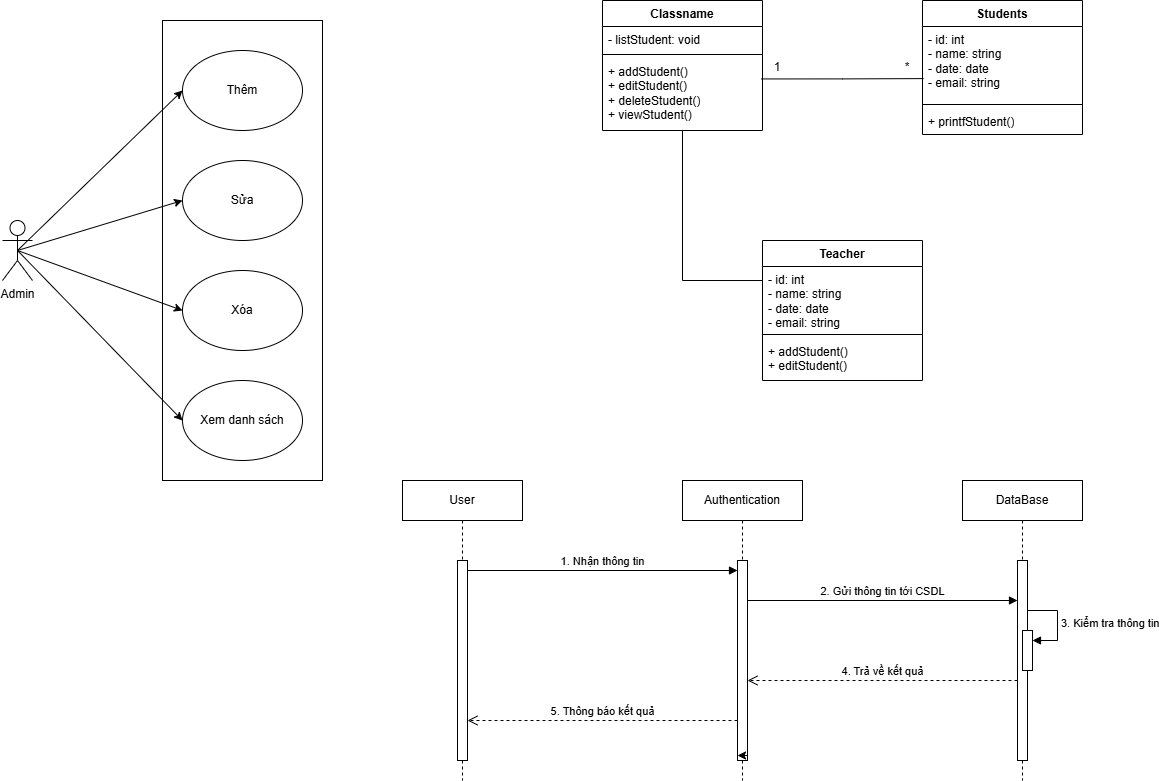

The diagram above was exported from draw.io. Its source (the exported page's mxGraphModel, read from the mxfile embedded in the PNG):
<mxGraphModel dx="1442" dy="962" grid="1" gridSize="10" guides="1" tooltips="1" connect="1" arrows="1" fold="1" page="0" pageScale="1" pageWidth="827" pageHeight="1169" math="0" shadow="0">
  <root>
    <mxCell id="0" />
    <mxCell id="1" parent="0" />
    <mxCell id="PDsLzpbcoML1U51skW2--1" value="" style="rounded=0;whiteSpace=wrap;html=1;" vertex="1" parent="1">
      <mxGeometry y="-20" width="160" height="460" as="geometry" />
    </mxCell>
    <mxCell id="PDsLzpbcoML1U51skW2--2" value="Admin" style="shape=umlActor;verticalLabelPosition=bottom;verticalAlign=top;html=1;outlineConnect=0;" vertex="1" parent="1">
      <mxGeometry x="-160" y="180" width="30" height="60" as="geometry" />
    </mxCell>
    <mxCell id="PDsLzpbcoML1U51skW2--3" value="Thêm" style="ellipse;whiteSpace=wrap;html=1;" vertex="1" parent="1">
      <mxGeometry x="20" y="10" width="120" height="80" as="geometry" />
    </mxCell>
    <mxCell id="PDsLzpbcoML1U51skW2--4" value="Sửa" style="ellipse;whiteSpace=wrap;html=1;" vertex="1" parent="1">
      <mxGeometry x="20" y="120" width="120" height="80" as="geometry" />
    </mxCell>
    <mxCell id="PDsLzpbcoML1U51skW2--5" value="Xóa" style="ellipse;whiteSpace=wrap;html=1;" vertex="1" parent="1">
      <mxGeometry x="20" y="230" width="120" height="80" as="geometry" />
    </mxCell>
    <mxCell id="PDsLzpbcoML1U51skW2--6" value="Xem danh sách" style="ellipse;whiteSpace=wrap;html=1;" vertex="1" parent="1">
      <mxGeometry x="20" y="340" width="120" height="80" as="geometry" />
    </mxCell>
    <mxCell id="PDsLzpbcoML1U51skW2--7" value="Classname" style="swimlane;fontStyle=1;align=center;verticalAlign=top;childLayout=stackLayout;horizontal=1;startSize=26;horizontalStack=0;resizeParent=1;resizeParentMax=0;resizeLast=0;collapsible=1;marginBottom=0;whiteSpace=wrap;html=1;" vertex="1" parent="1">
      <mxGeometry x="440" y="-40" width="160" height="130" as="geometry" />
    </mxCell>
    <mxCell id="PDsLzpbcoML1U51skW2--8" value="- listStudent: void" style="text;strokeColor=none;fillColor=none;align=left;verticalAlign=top;spacingLeft=4;spacingRight=4;overflow=hidden;rotatable=0;points=[[0,0.5],[1,0.5]];portConstraint=eastwest;whiteSpace=wrap;html=1;" vertex="1" parent="PDsLzpbcoML1U51skW2--7">
      <mxGeometry y="26" width="160" height="24" as="geometry" />
    </mxCell>
    <mxCell id="PDsLzpbcoML1U51skW2--9" value="" style="line;strokeWidth=1;fillColor=none;align=left;verticalAlign=middle;spacingTop=-1;spacingLeft=3;spacingRight=3;rotatable=0;labelPosition=right;points=[];portConstraint=eastwest;strokeColor=inherit;" vertex="1" parent="PDsLzpbcoML1U51skW2--7">
      <mxGeometry y="50" width="160" height="8" as="geometry" />
    </mxCell>
    <mxCell id="PDsLzpbcoML1U51skW2--10" value="+ addStudent()&lt;div&gt;+ editStudent()&lt;/div&gt;&lt;div&gt;+ deleteStudent()&lt;/div&gt;&lt;div&gt;+ viewStudent()&lt;/div&gt;" style="text;strokeColor=none;fillColor=none;align=left;verticalAlign=top;spacingLeft=4;spacingRight=4;overflow=hidden;rotatable=0;points=[[0,0.5],[1,0.5]];portConstraint=eastwest;whiteSpace=wrap;html=1;" vertex="1" parent="PDsLzpbcoML1U51skW2--7">
      <mxGeometry y="58" width="160" height="72" as="geometry" />
    </mxCell>
    <mxCell id="PDsLzpbcoML1U51skW2--11" value="Students" style="swimlane;fontStyle=1;align=center;verticalAlign=top;childLayout=stackLayout;horizontal=1;startSize=26;horizontalStack=0;resizeParent=1;resizeParentMax=0;resizeLast=0;collapsible=1;marginBottom=0;whiteSpace=wrap;html=1;" vertex="1" parent="1">
      <mxGeometry x="760" y="-40" width="160" height="134" as="geometry" />
    </mxCell>
    <mxCell id="PDsLzpbcoML1U51skW2--12" value="- id: int&lt;div&gt;- name: string&lt;/div&gt;&lt;div&gt;- date: date&lt;/div&gt;&lt;div&gt;- email: string&lt;/div&gt;" style="text;strokeColor=none;fillColor=none;align=left;verticalAlign=top;spacingLeft=4;spacingRight=4;overflow=hidden;rotatable=0;points=[[0,0.5],[1,0.5]];portConstraint=eastwest;whiteSpace=wrap;html=1;" vertex="1" parent="PDsLzpbcoML1U51skW2--11">
      <mxGeometry y="26" width="160" height="74" as="geometry" />
    </mxCell>
    <mxCell id="PDsLzpbcoML1U51skW2--13" value="" style="line;strokeWidth=1;fillColor=none;align=left;verticalAlign=middle;spacingTop=-1;spacingLeft=3;spacingRight=3;rotatable=0;labelPosition=right;points=[];portConstraint=eastwest;strokeColor=inherit;" vertex="1" parent="PDsLzpbcoML1U51skW2--11">
      <mxGeometry y="100" width="160" height="8" as="geometry" />
    </mxCell>
    <mxCell id="PDsLzpbcoML1U51skW2--14" value="+ printfStudent()" style="text;strokeColor=none;fillColor=none;align=left;verticalAlign=top;spacingLeft=4;spacingRight=4;overflow=hidden;rotatable=0;points=[[0,0.5],[1,0.5]];portConstraint=eastwest;whiteSpace=wrap;html=1;" vertex="1" parent="PDsLzpbcoML1U51skW2--11">
      <mxGeometry y="108" width="160" height="26" as="geometry" />
    </mxCell>
    <mxCell id="PDsLzpbcoML1U51skW2--15" value="Teacher" style="swimlane;fontStyle=1;align=center;verticalAlign=top;childLayout=stackLayout;horizontal=1;startSize=26;horizontalStack=0;resizeParent=1;resizeParentMax=0;resizeLast=0;collapsible=1;marginBottom=0;whiteSpace=wrap;html=1;" vertex="1" parent="1">
      <mxGeometry x="600" y="200" width="160" height="140" as="geometry" />
    </mxCell>
    <mxCell id="PDsLzpbcoML1U51skW2--16" value="- id: int&lt;div&gt;- name: string&lt;/div&gt;&lt;div&gt;- date: date&lt;/div&gt;&lt;div&gt;- email: string&lt;/div&gt;" style="text;strokeColor=none;fillColor=none;align=left;verticalAlign=top;spacingLeft=4;spacingRight=4;overflow=hidden;rotatable=0;points=[[0,0.5],[1,0.5]];portConstraint=eastwest;whiteSpace=wrap;html=1;" vertex="1" parent="PDsLzpbcoML1U51skW2--15">
      <mxGeometry y="26" width="160" height="64" as="geometry" />
    </mxCell>
    <mxCell id="PDsLzpbcoML1U51skW2--17" value="" style="line;strokeWidth=1;fillColor=none;align=left;verticalAlign=middle;spacingTop=-1;spacingLeft=3;spacingRight=3;rotatable=0;labelPosition=right;points=[];portConstraint=eastwest;strokeColor=inherit;" vertex="1" parent="PDsLzpbcoML1U51skW2--15">
      <mxGeometry y="90" width="160" height="8" as="geometry" />
    </mxCell>
    <mxCell id="PDsLzpbcoML1U51skW2--18" value="+ addStudent()&lt;div&gt;+ editStudent()&lt;/div&gt;" style="text;strokeColor=none;fillColor=none;align=left;verticalAlign=top;spacingLeft=4;spacingRight=4;overflow=hidden;rotatable=0;points=[[0,0.5],[1,0.5]];portConstraint=eastwest;whiteSpace=wrap;html=1;" vertex="1" parent="PDsLzpbcoML1U51skW2--15">
      <mxGeometry y="98" width="160" height="42" as="geometry" />
    </mxCell>
    <mxCell id="PDsLzpbcoML1U51skW2--19" style="edgeStyle=orthogonalEdgeStyle;rounded=0;orthogonalLoop=1;jettySize=auto;html=1;entryX=0.5;entryY=1;entryDx=0;entryDy=0;entryPerimeter=0;endArrow=none;endFill=0;exitX=0;exitY=0.219;exitDx=0;exitDy=0;exitPerimeter=0;" edge="1" parent="1" source="PDsLzpbcoML1U51skW2--16" target="PDsLzpbcoML1U51skW2--10">
      <mxGeometry relative="1" as="geometry" />
    </mxCell>
    <mxCell id="PDsLzpbcoML1U51skW2--20" style="edgeStyle=orthogonalEdgeStyle;rounded=0;orthogonalLoop=1;jettySize=auto;html=1;entryX=0.007;entryY=0.704;entryDx=0;entryDy=0;entryPerimeter=0;endArrow=none;endFill=0;exitX=0.991;exitY=0.284;exitDx=0;exitDy=0;exitPerimeter=0;" edge="1" parent="1" source="PDsLzpbcoML1U51skW2--10" target="PDsLzpbcoML1U51skW2--12">
      <mxGeometry relative="1" as="geometry">
        <mxPoint x="610" y="70" as="sourcePoint" />
        <mxPoint x="733.1999999999998" y="50.319999999999936" as="targetPoint" />
      </mxGeometry>
    </mxCell>
    <mxCell id="PDsLzpbcoML1U51skW2--21" value="1" style="text;html=1;whiteSpace=wrap;strokeColor=none;fillColor=none;align=center;verticalAlign=middle;rounded=0;" vertex="1" parent="1">
      <mxGeometry x="600" y="17" width="30" height="20" as="geometry" />
    </mxCell>
    <mxCell id="PDsLzpbcoML1U51skW2--22" value="*" style="text;html=1;whiteSpace=wrap;strokeColor=none;fillColor=none;align=center;verticalAlign=middle;rounded=0;" vertex="1" parent="1">
      <mxGeometry x="730" y="17" width="30" height="20" as="geometry" />
    </mxCell>
    <mxCell id="PDsLzpbcoML1U51skW2--23" value="User" style="shape=umlLifeline;perimeter=lifelinePerimeter;whiteSpace=wrap;html=1;container=1;dropTarget=0;collapsible=0;recursiveResize=0;outlineConnect=0;portConstraint=eastwest;newEdgeStyle={&quot;curved&quot;:0,&quot;rounded&quot;:0};" vertex="1" parent="1">
      <mxGeometry x="240" y="440" width="120" height="300" as="geometry" />
    </mxCell>
    <mxCell id="PDsLzpbcoML1U51skW2--24" value="" style="html=1;points=[[0,0,0,0,5],[0,1,0,0,-5],[1,0,0,0,5],[1,1,0,0,-5]];perimeter=orthogonalPerimeter;outlineConnect=0;targetShapes=umlLifeline;portConstraint=eastwest;newEdgeStyle={&quot;curved&quot;:0,&quot;rounded&quot;:0};" vertex="1" parent="PDsLzpbcoML1U51skW2--23">
      <mxGeometry x="55" y="80" width="10" height="200" as="geometry" />
    </mxCell>
    <mxCell id="PDsLzpbcoML1U51skW2--25" value="Authentication" style="shape=umlLifeline;perimeter=lifelinePerimeter;whiteSpace=wrap;html=1;container=1;dropTarget=0;collapsible=0;recursiveResize=0;outlineConnect=0;portConstraint=eastwest;newEdgeStyle={&quot;curved&quot;:0,&quot;rounded&quot;:0};" vertex="1" parent="1">
      <mxGeometry x="520" y="440" width="120" height="300" as="geometry" />
    </mxCell>
    <mxCell id="PDsLzpbcoML1U51skW2--26" value="" style="html=1;points=[[0,0,0,0,5],[0,1,0,0,-5],[1,0,0,0,5],[1,1,0,0,-5]];perimeter=orthogonalPerimeter;outlineConnect=0;targetShapes=umlLifeline;portConstraint=eastwest;newEdgeStyle={&quot;curved&quot;:0,&quot;rounded&quot;:0};" vertex="1" parent="PDsLzpbcoML1U51skW2--25">
      <mxGeometry x="55" y="80" width="10" height="200" as="geometry" />
    </mxCell>
    <mxCell id="PDsLzpbcoML1U51skW2--27" style="edgeStyle=orthogonalEdgeStyle;rounded=0;orthogonalLoop=1;jettySize=auto;html=1;curved=0;exitX=1;exitY=1;exitDx=0;exitDy=-5;exitPerimeter=0;entryX=0;entryY=1;entryDx=0;entryDy=-5;entryPerimeter=0;" edge="1" parent="PDsLzpbcoML1U51skW2--25" source="PDsLzpbcoML1U51skW2--26" target="PDsLzpbcoML1U51skW2--26">
      <mxGeometry relative="1" as="geometry" />
    </mxCell>
    <mxCell id="PDsLzpbcoML1U51skW2--28" value="DataBase" style="shape=umlLifeline;whiteSpace=wrap;html=1;container=1;dropTarget=0;collapsible=0;recursiveResize=0;outlineConnect=0;portConstraint=eastwest;newEdgeStyle={&quot;curved&quot;:0,&quot;rounded&quot;:0};points=[[0,0,0,0,5],[0,1,0,0,-5],[1,0,0,0,5],[1,1,0,0,-5]];perimeter=rectanglePerimeter;targetShapes=umlLifeline;participant=label;" vertex="1" parent="1">
      <mxGeometry x="800" y="440" width="120" height="300" as="geometry" />
    </mxCell>
    <mxCell id="PDsLzpbcoML1U51skW2--29" value="" style="html=1;points=[[0,0,0,0,5],[0,1,0,0,-5],[1,0,0,0,5],[1,1,0,0,-5]];perimeter=orthogonalPerimeter;outlineConnect=0;targetShapes=umlLifeline;portConstraint=eastwest;newEdgeStyle={&quot;curved&quot;:0,&quot;rounded&quot;:0};" vertex="1" parent="PDsLzpbcoML1U51skW2--28">
      <mxGeometry x="55" y="80" width="10" height="200" as="geometry" />
    </mxCell>
    <mxCell id="PDsLzpbcoML1U51skW2--30" value="" style="html=1;points=[[0,0,0,0,5],[0,1,0,0,-5],[1,0,0,0,5],[1,1,0,0,-5]];perimeter=orthogonalPerimeter;outlineConnect=0;targetShapes=umlLifeline;portConstraint=eastwest;newEdgeStyle={&quot;curved&quot;:0,&quot;rounded&quot;:0};" vertex="1" parent="PDsLzpbcoML1U51skW2--28">
      <mxGeometry x="60" y="150" width="10" height="40" as="geometry" />
    </mxCell>
    <mxCell id="PDsLzpbcoML1U51skW2--31" value="3. Kiểm tra thông tin" style="html=1;align=left;spacingLeft=2;endArrow=block;rounded=0;edgeStyle=orthogonalEdgeStyle;curved=0;rounded=0;" edge="1" parent="PDsLzpbcoML1U51skW2--28" target="PDsLzpbcoML1U51skW2--30">
      <mxGeometry relative="1" as="geometry">
        <mxPoint x="65" y="130" as="sourcePoint" />
        <Array as="points">
          <mxPoint x="95" y="160" />
        </Array>
      </mxGeometry>
    </mxCell>
    <mxCell id="PDsLzpbcoML1U51skW2--32" value="1. Nhận thông tin" style="html=1;verticalAlign=bottom;endArrow=block;curved=0;rounded=0;" edge="1" parent="1">
      <mxGeometry width="80" relative="1" as="geometry">
        <mxPoint x="305" y="530" as="sourcePoint" />
        <mxPoint x="575" y="530" as="targetPoint" />
      </mxGeometry>
    </mxCell>
    <mxCell id="PDsLzpbcoML1U51skW2--33" value="2. Gửi thông tin tới CSDL" style="html=1;verticalAlign=bottom;endArrow=block;curved=0;rounded=0;" edge="1" parent="1">
      <mxGeometry width="80" relative="1" as="geometry">
        <mxPoint x="585" y="560" as="sourcePoint" />
        <mxPoint x="855" y="560" as="targetPoint" />
      </mxGeometry>
    </mxCell>
    <mxCell id="PDsLzpbcoML1U51skW2--34" value="4. Trả về kết quả" style="html=1;verticalAlign=bottom;endArrow=open;dashed=1;endSize=8;curved=0;rounded=0;" edge="1" parent="1">
      <mxGeometry relative="1" as="geometry">
        <mxPoint x="855" y="640" as="sourcePoint" />
        <mxPoint x="585" y="640" as="targetPoint" />
      </mxGeometry>
    </mxCell>
    <mxCell id="PDsLzpbcoML1U51skW2--35" value="5. Thông báo kết quả" style="html=1;verticalAlign=bottom;endArrow=open;dashed=1;endSize=8;curved=0;rounded=0;" edge="1" parent="1">
      <mxGeometry relative="1" as="geometry">
        <mxPoint x="575" y="680" as="sourcePoint" />
        <mxPoint x="305" y="680" as="targetPoint" />
      </mxGeometry>
    </mxCell>
    <mxCell id="PDsLzpbcoML1U51skW2--36" value="" style="endArrow=classic;html=1;rounded=0;exitX=0.5;exitY=0.5;exitDx=0;exitDy=0;exitPerimeter=0;entryX=0;entryY=0.5;entryDx=0;entryDy=0;" edge="1" parent="1" source="PDsLzpbcoML1U51skW2--2" target="PDsLzpbcoML1U51skW2--6">
      <mxGeometry width="50" height="50" relative="1" as="geometry">
        <mxPoint x="-80" y="320" as="sourcePoint" />
        <mxPoint x="-30" y="270" as="targetPoint" />
      </mxGeometry>
    </mxCell>
    <mxCell id="PDsLzpbcoML1U51skW2--37" value="" style="endArrow=classic;html=1;rounded=0;exitX=0.5;exitY=0.5;exitDx=0;exitDy=0;exitPerimeter=0;entryX=0;entryY=0.5;entryDx=0;entryDy=0;" edge="1" parent="1" source="PDsLzpbcoML1U51skW2--2" target="PDsLzpbcoML1U51skW2--5">
      <mxGeometry width="50" height="50" relative="1" as="geometry">
        <mxPoint x="-60" y="260" as="sourcePoint" />
        <mxPoint x="-10" y="210" as="targetPoint" />
      </mxGeometry>
    </mxCell>
    <mxCell id="PDsLzpbcoML1U51skW2--38" value="" style="endArrow=classic;html=1;rounded=0;exitX=0.5;exitY=0.5;exitDx=0;exitDy=0;exitPerimeter=0;entryX=0;entryY=0.5;entryDx=0;entryDy=0;" edge="1" parent="1" source="PDsLzpbcoML1U51skW2--2" target="PDsLzpbcoML1U51skW2--4">
      <mxGeometry width="50" height="50" relative="1" as="geometry">
        <mxPoint x="-90" y="220" as="sourcePoint" />
        <mxPoint x="-40" y="170" as="targetPoint" />
      </mxGeometry>
    </mxCell>
    <mxCell id="PDsLzpbcoML1U51skW2--39" value="" style="endArrow=classic;html=1;rounded=0;exitX=0.5;exitY=0.5;exitDx=0;exitDy=0;exitPerimeter=0;entryX=0;entryY=0.5;entryDx=0;entryDy=0;" edge="1" parent="1" source="PDsLzpbcoML1U51skW2--2" target="PDsLzpbcoML1U51skW2--3">
      <mxGeometry width="50" height="50" relative="1" as="geometry">
        <mxPoint x="-130" y="210" as="sourcePoint" />
        <mxPoint x="-80" y="160" as="targetPoint" />
      </mxGeometry>
    </mxCell>
  </root>
</mxGraphModel>